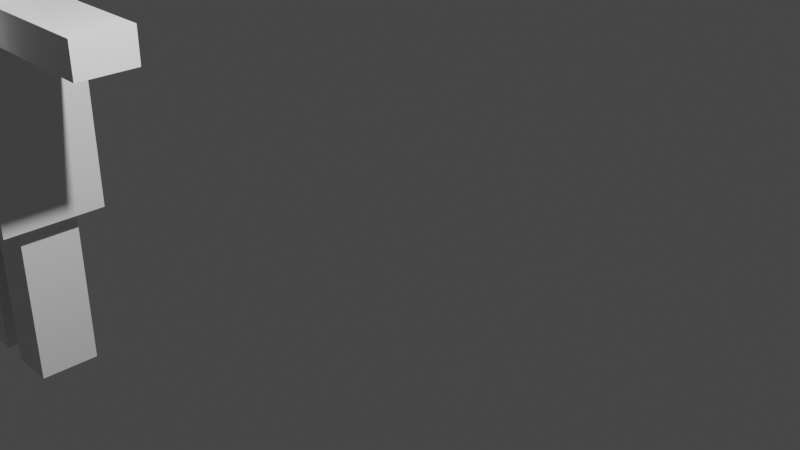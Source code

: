 # Source: Player1.blend  (saved by Blender 3.5.10; exported with 4.5.12 LTS)
import bpy
from mathutils import Matrix  # noqa: F401  (used for matrix-valued properties, if any)

bpy.ops.wm.read_factory_settings(use_empty=True)
scene = bpy.context.scene
scene.name = 'Scene'

# ---- collections
col_collection = bpy.data.collections.new('Collection'); scene.collection.children.link(col_collection)

# ---- materials (node trees are filled in below, after node groups)
mat_material = bpy.data.materials.new('Material')
mat_material.alpha_threshold = 0.0
mat_material.use_transparent_shadow = False
mat_material.roughness = 0.5
mat_material.line_color = (0.0, 0.0, 0.0, 1.0)

# ---- material node trees
mat_material.use_nodes = True; mat_material.node_tree.nodes.clear()
_N = mat_material.node_tree.nodes; _L = mat_material.node_tree.links
n0 = _N.new('ShaderNodeOutputMaterial'); n0.name = 'Material Output'; n0.location = (300, 300)
n1 = _N.new('ShaderNodeBsdfPrincipled'); n1.name = 'Principled BSDF'; n1.location = (10, 300)
n1.distribution = 'GGX'
n1.subsurface_method = 'RANDOM_WALK_SKIN'
n1.inputs[3].default_value = 1.45
n1.inputs[27].default_value = (0.0, 0.0, 0.0, 1.0)
n1.inputs[28].default_value = 1.0
_L.new(n1.outputs[0], n0.inputs[0])
n0.is_active_output = True

# ---- world
world_world = bpy.data.worlds.new('World'); scene.world = world_world
world_world.use_nodes = True; world_world.node_tree.nodes.clear()
_N = world_world.node_tree.nodes; _L = world_world.node_tree.links
n0 = _N.new('ShaderNodeOutputWorld'); n0.name = 'World Output'; n0.location = (300, 300)
n1 = _N.new('ShaderNodeBackground'); n1.name = 'Background'; n1.location = (10, 300)
n1.inputs[0].default_value = (0.05088, 0.05088, 0.05088, 1.0)
_L.new(n1.outputs[0], n0.inputs[0])
n0.is_active_output = True
world_world.color = (0.05088, 0.05088, 0.05088)
world_world.use_sun_shadow = False
world_world.sun_shadow_jitter_overblur = 0.0

# ---- cameras
cam_camera = bpy.data.cameras.new('Camera')
cam_camera.clip_end = 100.0
cam_camera.ortho_scale = 7.314

# ---- lights
light_light = bpy.data.lights.new('Light', 'POINT')
light_light.transmission_factor = 0.0
light_light.energy = 1000.0
light_light.shadow_soft_size = 0.1
light_light.shadow_maximum_resolution = 0.006
light_light.use_absolute_resolution = True

# ---- meshes
me_cube_004 = bpy.data.meshes.new('Cube.004')
me_cube_004.from_pydata([(1.0, 1.0, 1.0), (1.0, 1.0, -1.0), (1.0, -1.0, 1.0), (1.0, -1.0, -1.0), (-1.0, 1.0, 1.0), (-1.0, 1.0, -1.0), (-1.0, -1.0, 1.0), (-1.0, -1.0, -1.0), (2.724, 1.733, 1.006), (2.724, 1.733, -11.08), (2.724, -1.735, 1.006), (2.724, -1.735, -11.08), (0.7243, 1.733, 1.006), (0.7243, 1.733, -11.08), (0.7243, -1.735, 1.006), (0.7243, -1.735, -11.08), (1.54, 0.9989, -9.659), (1.54, 0.9989, -20.62), (1.54, -1.001, -9.659), (1.54, -1.001, -20.62), (0.9287, 0.9989, -9.659), (0.9287, 0.9989, -20.62), (0.9287, -1.001, -9.659), (0.9287, -1.001, -20.62), (2.516, 0.9989, -9.659), (2.516, 0.9989, -20.62), (2.516, -1.001, -9.659), (2.516, -1.001, -20.62), (1.905, 0.9989, -9.659), (1.905, 0.9989, -20.62), (1.905, -1.001, -9.659), (1.905, -1.001, -20.62), (4.447, 1.0, 0.9868), (4.447, 1.0, -1.013), (4.447, -1.0, 0.9868), (4.447, -1.0, -1.013), (2.447, 1.0, 0.9868), (2.447, 1.0, -1.013), (2.447, -1.0, 0.9868), (2.447, -1.0, -1.013), (2.203, 0.9989, 5.04), (2.203, 0.9989, 1.014), (2.203, -1.001, 5.04), (2.203, -1.001, 1.014), (1.245, 0.9989, 5.04), (1.245, 0.9989, 1.014), (1.245, -1.001, 5.04), (1.245, -1.001, 1.014)], [], [(0, 4, 6, 2), (3, 2, 6, 7), (7, 6, 4, 5), (5, 1, 3, 7), (1, 0, 2, 3), (5, 4, 0, 1), (8, 12, 14, 10), (11, 10, 14, 15), (15, 14, 12, 13), (13, 9, 11, 15), (9, 8, 10, 11), (13, 12, 8, 9), (16, 20, 22, 18), (19, 18, 22, 23), (23, 22, 20, 21), (21, 17, 19, 23), (17, 16, 18, 19), (21, 20, 16, 17), (24, 28, 30, 26), (27, 26, 30, 31), (31, 30, 28, 29), (29, 25, 27, 31), (25, 24, 26, 27), (29, 28, 24, 25), (32, 36, 38, 34), (35, 34, 38, 39), (39, 38, 36, 37), (37, 33, 35, 39), (33, 32, 34, 35), (37, 36, 32, 33), (40, 44, 46, 42), (43, 42, 46, 47), (47, 46, 44, 45), (45, 41, 43, 47), (41, 40, 42, 43), (45, 44, 40, 41)])
_uv = me_cube_004.uv_layers.new(name='UVMap')
_uv.uv.foreach_set('vector', [0.625, 0.5, 0.875, 0.5, 0.875, 0.75, 0.625, 0.75, 0.375, 0.75, 0.625, 0.75, 0.625, 1.0, 0.375, 1.0, 0.375, 0.0, 0.625, 0.0, 0.625, 0.25, 0.375, 0.25, 0.125, 0.5, 0.375, 0.5, 0.375, 0.75, 0.125, 0.75, 0.375, 0.5, 0.625, 0.5, 0.625, 0.75, 0.375, 0.75, 0.375, 0.25, 0.625, 0.25, 0.625, 0.5, 0.375, 0.5, 0.625, 0.5, 0.875, 0.5, 0.875, 0.75, 0.625, 0.75, 0.375, 0.75, 0.625, 0.75, 0.625, 1.0, 0.375, 1.0, 0.375, 0.0, 0.625, 0.0, 0.625, 0.25, 0.375, 0.25, 0.125, 0.5, 0.375, 0.5, 0.375, 0.75, 0.125, 0.75, 0.375, 0.5, 0.625, 0.5, 0.625, 0.75, 0.375, 0.75, 0.375, 0.25, 0.625, 0.25, 0.625, 0.5, 0.375, 0.5, 0.625, 0.5, 0.875, 0.5, 0.875, 0.75, 0.625, 0.75, 0.375, 0.75, 0.625, 0.75, 0.625, 1.0, 0.375, 1.0, 0.375, 0.0, 0.625, 0.0, 0.625, 0.25, 0.375, 0.25, 0.125, 0.5, 0.375, 0.5, 0.375, 0.75, 0.125, 0.75, 0.375, 0.5, 0.625, 0.5, 0.625, 0.75, 0.375, 0.75, 0.375, 0.25, 0.625, 0.25, 0.625, 0.5, 0.375, 0.5, 0.625, 0.5, 0.875, 0.5, 0.875, 0.75, 0.625, 0.75, 0.375, 0.75, 0.625, 0.75, 0.625, 1.0, 0.375, 1.0, 0.375, 0.0, 0.625, 0.0, 0.625, 0.25, 0.375, 0.25, 0.125, 0.5, 0.375, 0.5, 0.375, 0.75, 0.125, 0.75, 0.375, 0.5, 0.625, 0.5, 0.625, 0.75, 0.375, 0.75, 0.375, 0.25, 0.625, 0.25, 0.625, 0.5, 0.375, 0.5, 0.625, 0.5, 0.875, 0.5, 0.875, 0.75, 0.625, 0.75, 0.375, 0.75, 0.625, 0.75, 0.625, 1.0, 0.375, 1.0, 0.375, 0.0, 0.625, 0.0, 0.625, 0.25, 0.375, 0.25, 0.125, 0.5, 0.375, 0.5, 0.375, 0.75, 0.125, 0.75, 0.375, 0.5, 0.625, 0.5, 0.625, 0.75, 0.375, 0.75, 0.375, 0.25, 0.625, 0.25, 0.625, 0.5, 0.375, 0.5, 0.625, 0.5, 0.875, 0.5, 0.875, 0.75, 0.625, 0.75, 0.375, 0.75, 0.625, 0.75, 0.625, 1.0, 0.375, 1.0, 0.375, 0.0, 0.625, 0.0, 0.625, 0.25, 0.375, 0.25, 0.125, 0.5, 0.375, 0.5, 0.375, 0.75, 0.125, 0.75, 0.375, 0.5, 0.625, 0.5, 0.625, 0.75, 0.375, 0.75, 0.375, 0.25, 0.625, 0.25, 0.625, 0.5, 0.375, 0.5])
me_cube_004.materials.append(mat_material)
me_cube_004.use_mirror_vertex_groups = False
me_cube_004.update()
arm_armature = bpy.data.armatures.new('Armature')  # bones are not reproduced

# ---- objects
ob_light = bpy.data.objects.new('Light', light_light)
ob_camera = bpy.data.objects.new('Camera', cam_camera)
ob_player = bpy.data.objects.new('Player', me_cube_004)
ob_armature = bpy.data.objects.new('Armature', arm_armature)

# ---- transforms, parenting, visibility, modifiers, constraints
ob_light.location = (4.076, 0.4512, 5.697)
ob_light.rotation_euler = (0.6503, 0.05522, 1.866)
ob_light.scale = (0.5137, 0.9838, 0.9806)
ob_light.lock_rotations_4d = False
ob_light.empty_display_type = 'ARROWS'
ob_light.color = (0.0, 0.0, 0.0, 0.0)
ob_light.lineart.crease_threshold = 0.0
ob_camera.location = (7.359, -3.035, 4.752)
ob_camera.rotation_euler = (1.109, 0.0, 0.8149)
ob_camera.scale = (0.7568, 0.9616, 0.8341)
ob_camera.lock_rotations_4d = False
ob_camera.empty_display_type = 'ARROWS'
ob_camera.color = (0.0, 0.0, 0.0, 0.0)
ob_camera.display_type = 'WIRE'
ob_camera.lineart.crease_threshold = 0.0
ob_player.parent = ob_armature
ob_player.matrix_parent_inverse = Matrix(((1.0, -0.0, 0.0, -0.0), (-0.0, 1.0, -0.0, 0.0), (0.0, -0.0, 1.0, -1.595), (-0.0, 0.0, -0.0, 1.0)))
ob_player.location = (-1.025, 0.009546, 2.758)
ob_player.scale = (0.5943, 0.2235, 0.1334)
ob_player.lock_rotations_4d = False
ob_player.empty_display_type = 'ARROWS'
ob_player.lineart.crease_threshold = 0.0
_vg = ob_player.vertex_groups.new(name='Spine')
for _i, _w in zip([8, 9, 10, 11, 12, 13, 14, 15, 20, 22, 47], [1.0, 0.8409, 1.0, 0.9668, 0.9588, 0.8306, 0.7459, 0.8987, 0.008985, 0.1527, 0.03538]): _vg.add([_i], _w, 'REPLACE')
_vg = ob_player.vertex_groups.new(name='Shoulder.l')
for _i, _w in zip([36, 37, 38, 39], [0.274, 0.7896, 0.7888, 0.2388]): _vg.add([_i], _w, 'REPLACE')
_vg = ob_player.vertex_groups.new(name='Arm.l')
for _i, _w in zip([32, 33, 34, 35, 36, 37, 38, 39], [0.9871, 0.9785, 0.9799, 0.9887, 0.726, 0.2104, 0.2112, 0.7612]): _vg.add([_i], _w, 'REPLACE')
_vg = ob_player.vertex_groups.new(name='Shoulder.r')
for _i, _w in zip([0, 1, 2, 3], [0.7718, 0.2514, 0.2474, 0.8059]): _vg.add([_i], _w, 'REPLACE')
_vg = ob_player.vertex_groups.new(name='Arm.r')
for _i, _w in zip([0, 1, 2, 3, 4, 5, 6, 7], [0.2282, 0.7486, 0.7526, 0.1941, 0.9788, 0.9881, 0.9887, 0.9804]): _vg.add([_i], _w, 'REPLACE')
_vg = ob_player.vertex_groups.new(name='Neck')
_vg.add([40, 41, 42, 43, 44, 45, 46, 47], 1.0, 'REPLACE')
_vg = ob_player.vertex_groups.new(name='Hip.l')
for _i, _w in zip([24, 26, 28, 30], [0.5367, 0.5377, 0.9071, 0.9328]): _vg.add([_i], _w, 'REPLACE')
_vg = ob_player.vertex_groups.new(name='Leg.l')
for _i, _w in zip([24, 25, 26, 27, 28, 29, 30, 31], [0.4633, 0.9881, 0.4623, 0.9888, 0.09287, 0.9816, 0.06724, 0.9832]): _vg.add([_i], _w, 'REPLACE')
_vg = ob_player.vertex_groups.new(name='Hip.r')
for _i, _w in zip([16, 18, 20, 22], [0.9248, 0.9168, 0.5399, 0.5356]): _vg.add([_i], _w, 'REPLACE')
_vg = ob_player.vertex_groups.new(name='Leg.r')
for _i, _w in zip([16, 17, 18, 19, 20, 21, 22, 23], [0.0752, 0.9819, 0.08321, 0.9827, 0.4601, 0.9878, 0.4644, 0.9891]): _vg.add([_i], _w, 'REPLACE')
_m = ob_player.modifiers.new('Armature', 'ARMATURE')
_m.object = ob_armature
ob_armature.location = (0.0, 0.0, 1.595)
ob_armature.show_in_front = True

# ---- collection membership
col_collection.objects.link(ob_light)
col_collection.objects.link(ob_camera)
col_collection.objects.link(ob_player)
col_collection.objects.link(ob_armature)

# ---- scene / render settings (as saved in the file)
scene.camera = ob_camera
scene.frame_start = 1; scene.frame_end = 40; scene.frame_set(0)
scene.render.engine = 'BLENDER_EEVEE_NEXT'
scene.cycles.sampling_pattern = 'TABULATED_SOBOL'
scene.view_settings.view_transform = 'Filmic'
bpy.context.view_layer.update()
